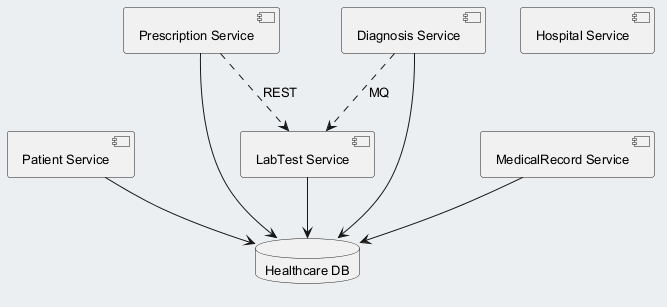

The diagram above was rendered by PlantUML. Its source (embedded in the PNG):
@startuml
skinparam backgroundColor #ECEFF1
skinparam classBackgroundColor #FFFFFF
skinparam classBorderColor #455A64
skinparam defaultFontSize 13
component "Patient Service" as C_PatientService
component "Hospital Service" as C_HospitalService
component "Prescription Service" as C_PrescriptionService
component "LabTest Service" as C_LabTestService
component "MedicalRecord Service" as C_MedicalRecordService
component "Diagnosis Service" as C_DiagnosisService
database "Healthcare DB" as DB_healthcare
C_PatientService --> DB_healthcare
C_PrescriptionService --> DB_healthcare
C_LabTestService --> DB_healthcare
C_MedicalRecordService --> DB_healthcare
C_DiagnosisService --> DB_healthcare
C_PrescriptionService ..> C_LabTestService : REST
C_DiagnosisService ..> C_LabTestService : MQ
@enduml